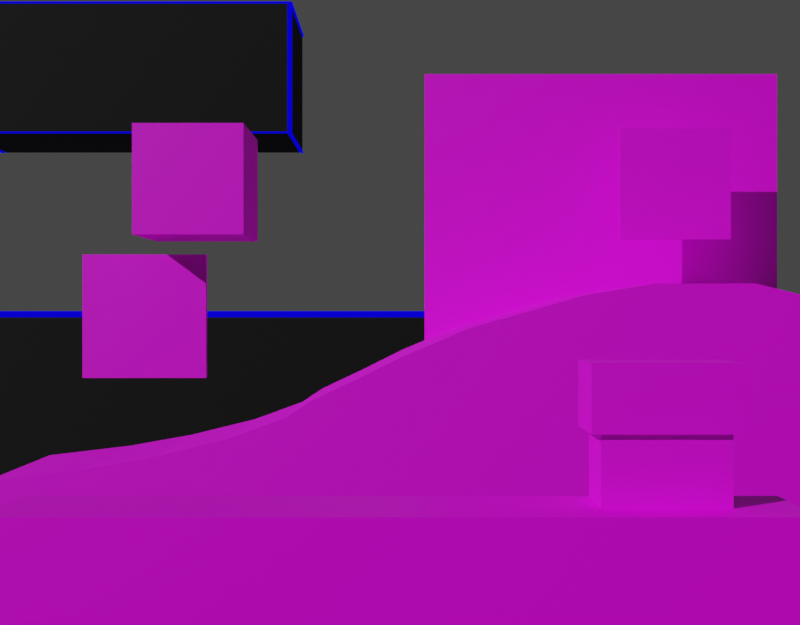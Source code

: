 # Source: aboutUS.blend  (saved by Blender 2.91.10; exported with 4.5.12 LTS)
import bpy
from mathutils import Matrix  # noqa: F401  (used for matrix-valued properties, if any)

bpy.ops.wm.read_factory_settings(use_empty=True)
scene = bpy.context.scene
scene.name = 'Scene'

# ---- collections
col_collection = bpy.data.collections.new('Collection'); scene.collection.children.link(col_collection)
col_marioback = bpy.data.collections.new('MarioBack'); scene.collection.children.link(col_marioback)
col_mariofront = bpy.data.collections.new('MarioFront'); scene.collection.children.link(col_mariofront)
col_sonicfront = bpy.data.collections.new('SonicFront'); scene.collection.children.link(col_sonicfront)
col_sonicback = bpy.data.collections.new('SonicBack'); scene.collection.children.link(col_sonicback)
col_packmanback = bpy.data.collections.new('packManBack'); scene.collection.children.link(col_packmanback)
col_packmanfront = bpy.data.collections.new('PackManFront'); scene.collection.children.link(col_packmanfront)

# ---- images (referenced by path relative to the original .blend; pixels are not part of the script)
import os
ASSET_DIR = os.environ.get("B2B_ASSET_DIR", "")  # directory of the original .blend (textures are referenced by path, not embedded)
HERE = os.path.dirname(os.path.abspath(__file__))  # packed textures are extracted next to this script under _unpacked/

def load_image(name, relpath, width, height, colorspace="sRGB"):
    """Load a texture the original file referenced (path relative to the .blend, or extracted next to this script)."""
    p = next((c for c in (os.path.join(HERE, relpath), os.path.join(ASSET_DIR, relpath)) if relpath and os.path.exists(c)), "")
    if p:
        img = bpy.data.images.load(p, check_existing=True)
        img.name = name
    else:  # same state as the original file: an image datablock whose file is absent (Cycles renders it pink)
        img = bpy.data.images.new(name, width, height)
        img.source = "FILE"
        img.filepath = "//" + (relpath or name)
    img.colorspace_settings.name = colorspace
    return img
img_mario_png = load_image('mario.png', 'Textures/mario.png', 1024, 1024, 'sRGB')
img_mario_bricks_1_png_png = load_image('mario bricks-1.png.png', 'Textures/mario bricks-1.png.png', 1024, 1024, 'sRGB')
img_pipe_png = load_image('pipe.png', 'Textures/pipe.png', 1024, 1024, 'sRGB')
img_marioquestion_png = load_image('marioQuestion.png', 'Textures/marioQuestion.png', 1024, 1024, 'sRGB')
img_eggmansonic_png = load_image('eggmanSOnic.png', 'Textures/eggmanSOnic.png', 1024, 1024, 'sRGB')
img_sonictrees_png = load_image('SonicTrees.png', 'Textures/SonicTrees.png', 1024, 1024, 'sRGB')
img_sonicground_1_png_png = load_image('sonicGround-1.png.png', 'Textures/sonicGround-1.png.png', 1024, 1024, 'sRGB')
img_ghosts__pac_man__1_png_png = load_image('Ghosts_(Pac-Man)-1.png.png', 'Textures/Ghosts_(Pac-Man)-1.png.png', 1024, 1024, 'sRGB')

# ---- materials (node trees are filled in below, after node groups)
mat_material_003 = bpy.data.materials.new('Material.003')
mat_material = bpy.data.materials.new('Material')
mat_material.alpha_threshold = 0.0
mat_material.line_color = (0.0, 0.0, 0.0, 1.0)
mat_material_001 = bpy.data.materials.new('Material.001')
mat_material_005 = bpy.data.materials.new('Material.005')
mat_material_004 = bpy.data.materials.new('Material.004')
mat_material_006 = bpy.data.materials.new('Material.006')
mat_material_002 = bpy.data.materials.new('Material.002')
mat_material_007 = bpy.data.materials.new('Material.007')
mat_material_008 = bpy.data.materials.new('Material.008')
mat_material_009 = bpy.data.materials.new('Material.009')

# ---- material node trees
mat_material_003.use_nodes = True; mat_material_003.node_tree.nodes.clear()
_N = mat_material_003.node_tree.nodes; _L = mat_material_003.node_tree.links
n0 = _N.new('ShaderNodeBsdfPrincipled'); n0.name = 'Principled BSDF'; n0.location = (10, 300)
n0.distribution = 'GGX'
n0.subsurface_method = 'BURLEY'
n0.inputs[3].default_value = 1.45
n0.inputs[27].default_value = (0.0, 0.0, 0.0, 1.0)
n0.inputs[28].default_value = 1.0
n1 = _N.new('ShaderNodeTexImage'); n1.name = 'Image Texture'; n1.location = (-414, 201)
n1.image = img_mario_png
n2 = _N.new('ShaderNodeOutputMaterial'); n2.name = 'Material Output'; n2.location = (584, 313)
n3 = _N.new('ShaderNodeMixShader'); n3.name = 'Mix Shader'; n3.location = (364, 341)
n4 = _N.new('ShaderNodeBsdfTransparent'); n4.name = 'Transparent BSDF'; n4.location = (23, 439)
_L.new(n0.outputs[0], n3.inputs[2])
_L.new(n1.outputs[0], n0.inputs[0])
_L.new(n3.outputs[0], n2.inputs[0])
_L.new(n4.outputs[0], n3.inputs[1])
_L.new(n1.outputs[1], n3.inputs[0])
n2.is_active_output = True
mat_material.use_nodes = True; mat_material.node_tree.nodes.clear()
_N = mat_material.node_tree.nodes; _L = mat_material.node_tree.links
n0 = _N.new('ShaderNodeOutputMaterial'); n0.name = 'Material Output'; n0.location = (300, 300)
n1 = _N.new('ShaderNodeBsdfPrincipled'); n1.name = 'Principled BSDF'; n1.location = (10, 300)
n1.distribution = 'GGX'
n1.subsurface_method = 'BURLEY'
n1.inputs[2].default_value = 0.4
n1.inputs[3].default_value = 1.45
n1.inputs[27].default_value = (0.0, 0.0, 0.0, 1.0)
n1.inputs[28].default_value = 1.0
n2 = _N.new('ShaderNodeTexImage'); n2.name = 'Image Texture'; n2.location = (-324, 282)
n2.image = img_mario_bricks_1_png_png
_L.new(n1.outputs[0], n0.inputs[0])
_L.new(n2.outputs[0], n1.inputs[0])
n0.is_active_output = True
mat_material_001.use_nodes = True; mat_material_001.node_tree.nodes.clear()
_N = mat_material_001.node_tree.nodes; _L = mat_material_001.node_tree.links
n0 = _N.new('ShaderNodeBsdfPrincipled'); n0.name = 'Principled BSDF'; n0.location = (10, 300)
n0.distribution = 'GGX'
n0.subsurface_method = 'BURLEY'
n0.inputs[3].default_value = 1.45
n0.inputs[27].default_value = (0.0, 0.0, 0.0, 1.0)
n0.inputs[28].default_value = 1.0
n1 = _N.new('ShaderNodeOutputMaterial'); n1.name = 'Material Output'; n1.location = (300, 300)
n2 = _N.new('ShaderNodeTexImage'); n2.name = 'Image Texture'; n2.location = (-292, 172)
n2.image = img_pipe_png
_L.new(n0.outputs[0], n1.inputs[0])
_L.new(n2.outputs[0], n0.inputs[0])
n1.is_active_output = True
mat_material_005.use_nodes = True; mat_material_005.node_tree.nodes.clear()
_N = mat_material_005.node_tree.nodes; _L = mat_material_005.node_tree.links
n0 = _N.new('ShaderNodeBsdfPrincipled'); n0.name = 'Principled BSDF'; n0.location = (10, 300)
n0.distribution = 'GGX'
n0.subsurface_method = 'BURLEY'
n0.inputs[3].default_value = 1.45
n0.inputs[27].default_value = (0.0, 0.0, 0.0, 1.0)
n0.inputs[28].default_value = 1.0
n1 = _N.new('ShaderNodeOutputMaterial'); n1.name = 'Material Output'; n1.location = (300, 300)
n2 = _N.new('ShaderNodeTexImage'); n2.name = 'Image Texture'; n2.location = (-319, 264)
n2.image = img_marioquestion_png
_L.new(n0.outputs[0], n1.inputs[0])
_L.new(n2.outputs[0], n0.inputs[0])
n1.is_active_output = True
mat_material_004.use_nodes = True; mat_material_004.node_tree.nodes.clear()
_N = mat_material_004.node_tree.nodes; _L = mat_material_004.node_tree.links
n0 = _N.new('ShaderNodeBsdfPrincipled'); n0.name = 'Principled BSDF'; n0.location = (10, 300)
n0.distribution = 'GGX'
n0.subsurface_method = 'BURLEY'
n0.inputs[3].default_value = 1.45
n0.inputs[27].default_value = (0.0, 0.0, 0.0, 1.0)
n0.inputs[28].default_value = 1.0
n1 = _N.new('ShaderNodeTexImage'); n1.name = 'Image Texture'; n1.location = (-414, 201)
n1.image = img_eggmansonic_png
n2 = _N.new('ShaderNodeOutputMaterial'); n2.name = 'Material Output'; n2.location = (584, 313)
n3 = _N.new('ShaderNodeMixShader'); n3.name = 'Mix Shader'; n3.location = (364, 341)
n4 = _N.new('ShaderNodeBsdfTransparent'); n4.name = 'Transparent BSDF'; n4.location = (23, 439)
_L.new(n0.outputs[0], n3.inputs[2])
_L.new(n1.outputs[0], n0.inputs[0])
_L.new(n3.outputs[0], n2.inputs[0])
_L.new(n4.outputs[0], n3.inputs[1])
_L.new(n1.outputs[1], n3.inputs[0])
n2.is_active_output = True
mat_material_006.use_nodes = True; mat_material_006.node_tree.nodes.clear()
_N = mat_material_006.node_tree.nodes; _L = mat_material_006.node_tree.links
n0 = _N.new('ShaderNodeBsdfPrincipled'); n0.name = 'Principled BSDF'; n0.location = (10, 300)
n0.distribution = 'GGX'
n0.subsurface_method = 'BURLEY'
n0.inputs[3].default_value = 1.45
n0.inputs[27].default_value = (0.0, 0.0, 0.0, 1.0)
n0.inputs[28].default_value = 1.0
n1 = _N.new('ShaderNodeTexImage'); n1.name = 'Image Texture'; n1.location = (-414, 201)
n1.image = img_sonictrees_png
n2 = _N.new('ShaderNodeOutputMaterial'); n2.name = 'Material Output'; n2.location = (584, 313)
n3 = _N.new('ShaderNodeMixShader'); n3.name = 'Mix Shader'; n3.location = (364, 341)
n4 = _N.new('ShaderNodeBsdfTransparent'); n4.name = 'Transparent BSDF'; n4.location = (23, 439)
_L.new(n0.outputs[0], n3.inputs[2])
_L.new(n1.outputs[0], n0.inputs[0])
_L.new(n3.outputs[0], n2.inputs[0])
_L.new(n4.outputs[0], n3.inputs[1])
_L.new(n1.outputs[1], n3.inputs[0])
n2.is_active_output = True
mat_material_002.use_nodes = True; mat_material_002.node_tree.nodes.clear()
_N = mat_material_002.node_tree.nodes; _L = mat_material_002.node_tree.links
n0 = _N.new('ShaderNodeBsdfPrincipled'); n0.name = 'Principled BSDF'; n0.location = (10, 300)
n0.distribution = 'GGX'
n0.subsurface_method = 'BURLEY'
n0.inputs[3].default_value = 1.45
n0.inputs[27].default_value = (0.0, 0.0, 0.0, 1.0)
n0.inputs[28].default_value = 1.0
n1 = _N.new('ShaderNodeOutputMaterial'); n1.name = 'Material Output'; n1.location = (300, 300)
n2 = _N.new('ShaderNodeTexImage'); n2.name = 'Image Texture'; n2.location = (-321, 111)
n2.image = img_sonicground_1_png_png
_L.new(n0.outputs[0], n1.inputs[0])
_L.new(n2.outputs[0], n0.inputs[0])
n1.is_active_output = True
mat_material_007.use_nodes = True; mat_material_007.node_tree.nodes.clear()
_N = mat_material_007.node_tree.nodes; _L = mat_material_007.node_tree.links
n0 = _N.new('ShaderNodeBsdfPrincipled'); n0.name = 'Principled BSDF'; n0.location = (10, 300)
n0.distribution = 'GGX'
n0.subsurface_method = 'BURLEY'
n0.inputs[0].default_value = (0.0, 0.0, 0.0, 1.0)
n0.inputs[2].default_value = 0.8913
n0.inputs[3].default_value = 1.45
n0.inputs[27].default_value = (0.0, 0.0, 0.0, 1.0)
n0.inputs[28].default_value = 1.0
n1 = _N.new('ShaderNodeOutputMaterial'); n1.name = 'Material Output'; n1.location = (300, 300)
_L.new(n0.outputs[0], n1.inputs[0])
n1.is_active_output = True
mat_material_008.use_nodes = True; mat_material_008.node_tree.nodes.clear()
_N = mat_material_008.node_tree.nodes; _L = mat_material_008.node_tree.links
n0 = _N.new('ShaderNodeOutputMaterial'); n0.name = 'Material Output'; n0.location = (300, 300)
n1 = _N.new('ShaderNodeEmission'); n1.name = 'Emission'; n1.location = (10, 300)
n1.inputs[0].default_value = (0.001792, 0.0, 1.0, 1.0)
_L.new(n1.outputs[0], n0.inputs[0])
n0.is_active_output = True
mat_material_009.use_nodes = True; mat_material_009.node_tree.nodes.clear()
_N = mat_material_009.node_tree.nodes; _L = mat_material_009.node_tree.links
n0 = _N.new('ShaderNodeTexImage'); n0.name = 'Image Texture'; n0.location = (-414, 201)
n0.image = img_ghosts__pac_man__1_png_png
n1 = _N.new('ShaderNodeOutputMaterial'); n1.name = 'Material Output'; n1.location = (726, 313)
n2 = _N.new('ShaderNodeMixShader'); n2.name = 'Mix Shader'; n2.location = (506, 341)
n3 = _N.new('ShaderNodeBsdfTransparent'); n3.name = 'Transparent BSDF'; n3.location = (23, 439)
n4 = _N.new('ShaderNodeBsdfPrincipled'); n4.name = 'Principled BSDF'; n4.location = (164, 104)
n4.distribution = 'GGX'
n4.subsurface_method = 'BURLEY'
n4.inputs[3].default_value = 1.45
n4.inputs[27].default_value = (0.0, 0.0, 0.0, 1.0)
n4.inputs[28].default_value = 1.0
n5 = _N.new('ShaderNodeEmission'); n5.name = 'Emission'; n5.location = (179, 229)
n5.inputs[1].default_value = 0.5
_L.new(n0.outputs[0], n5.inputs[0])
_L.new(n2.outputs[0], n1.inputs[0])
_L.new(n3.outputs[0], n2.inputs[1])
_L.new(n0.outputs[1], n2.inputs[0])
_L.new(n5.outputs[0], n2.inputs[2])
n1.is_active_output = True

# ---- world
world_world = bpy.data.worlds.new('World'); scene.world = world_world
world_world.use_nodes = True; world_world.node_tree.nodes.clear()
_N = world_world.node_tree.nodes; _L = world_world.node_tree.links
n0 = _N.new('ShaderNodeOutputWorld'); n0.name = 'World Output'; n0.location = (300, 300)
n1 = _N.new('ShaderNodeBackground'); n1.name = 'Background'; n1.location = (10, 300)
n1.inputs[0].default_value = (0.05088, 0.05088, 0.05088, 1.0)
_L.new(n1.outputs[0], n0.inputs[0])
n0.is_active_output = True
world_world.color = (0.05088, 0.05088, 0.05088)
world_world.use_sun_shadow = False
world_world.sun_shadow_jitter_overblur = 0.0

# ---- cameras
cam_camera = bpy.data.cameras.new('Camera')
cam_camera.clip_end = 100.0
cam_camera.ortho_scale = 7.314

# ---- lights
light_sun = bpy.data.lights.new('Sun', 'SUN')
light_sun.transmission_factor = 0.0
light_sun.energy = 2.71
light_sun.shadow_soft_size = 0.125

# ---- meshes
me_plane = bpy.data.meshes.new('Plane')
me_plane.from_pydata([(-1.0, -1.0, 0.0), (1.0, -1.0, 0.0), (-1.0, 1.0, 0.0), (1.0, 1.0, 0.0), (-1.0, 1.0, -0.1164), (-1.0, -1.0, -0.1164), (1.0, -1.0, -0.1164), (1.0, 1.0, -0.1164)], [], [(0, 2, 3, 1), (5, 6, 7, 4), (1, 3, 7, 6), (2, 0, 5, 4), (3, 2, 4, 7), (0, 1, 6, 5)])
_uv = me_plane.uv_layers.new(name='UVMap')
_uv.uv.foreach_set('vector', [0.0, 0.0, 0.0, 1.0, 1.0, 1.0, 1.0, 0.0, 0.0, 0.0, 1.0, 0.0, 1.0, 1.0, 0.0, 1.0, 1.0, 0.0, 1.0, 1.0, 1.0, 1.0, 1.0, 0.0, 0.0, 1.0, 0.0, 0.0, 0.0, 0.0, 0.0, 1.0, 1.0, 1.0, 0.0, 1.0, 0.0, 1.0, 1.0, 1.0, 0.0, 0.0, 1.0, 0.0, 1.0, 0.0, 0.0, 0.0])
me_plane.materials.append(mat_material_003)
me_plane.use_remesh_fix_poles = True
me_plane.use_remesh_preserve_attributes = False
me_plane.use_mirror_vertex_groups = False
me_plane.update()
me_cube = bpy.data.meshes.new('Cube')
me_cube.from_pydata([(1.0, 6.445, -2.158), (1.0, 6.445, -4.158), (1.0, -6.445, -2.158), (1.0, -6.445, -4.158), (-1.0, 6.445, -2.158), (-1.0, 6.445, -4.158), (-1.0, -6.445, -2.158), (-1.0, -6.445, -4.158)], [], [(0, 4, 6, 2), (3, 2, 6, 7), (7, 6, 4, 5), (5, 1, 3, 7), (1, 0, 2, 3), (5, 4, 0, 1)])
_uv = me_cube.uv_layers.new(name='UVMap')
_uv.uv.foreach_set('vector', [-2.285, 0.9955, -2.285, 0.004465, 4.05, 0.004465, 4.05, 0.9955, 0.5776, 0.4231, 0.5776, 0.5769, 0.4224, 0.5769, 0.4224, 0.4231, 0.0, 0.4231, 0.0, 0.5769, 1.0, 0.5769, 1.0, 0.4231, 0.4224, 0.9959, 0.5776, 0.9959, 0.5776, 0.004132, 0.4224, 0.004132, 3.982, -0.0007526, 3.982, 1.001, -2.526, 1.001, -2.526, -0.0007526, 0.4224, 0.4231, 0.4224, 0.5769, 0.5776, 0.5769, 0.5776, 0.4231])
me_cube.materials.append(mat_material)
me_cube.use_remesh_preserve_volume = False
me_cube.use_remesh_preserve_attributes = False
me_cube.use_mirror_vertex_groups = False
me_cube.update()
me_cube_001 = bpy.data.meshes.new('Cube.001')
me_cube_001.from_pydata([(-0.7424, 1.8, -1.785), (-0.7424, 1.8, -0.1076), (-0.7424, 4.543, -1.785), (-0.7424, 4.543, -0.1076), (0.7424, 1.8, -1.785), (0.7424, 1.8, -0.1076), (0.7424, 4.543, -1.785), (0.7424, 4.543, -0.1076), (-0.8599, 1.583, -0.1076), (-0.8599, 4.76, -0.1076), (0.8599, 4.76, -0.1076), (0.8599, 1.583, -0.1076), (-0.8599, 1.583, 1.365), (-0.8599, 4.76, 1.365), (0.8599, 4.76, 1.365), (0.8599, 1.583, 1.365)], [], [(0, 1, 3, 2), (2, 3, 7, 6), (6, 7, 5, 4), (4, 5, 1, 0), (2, 6, 4, 0), (5, 7, 10, 11), (9, 8, 12, 13), (3, 1, 8, 9), (1, 5, 11, 8), (7, 3, 9, 10), (14, 13, 12, 15), (8, 11, 15, 12), (10, 9, 13, 14), (11, 10, 14, 15)])
_uv = me_cube_001.uv_layers.new(name='UVMap')
_uv.uv.foreach_set('vector', [0.2394, 0.2019, 0.2394, 0.5228, 0.7642, 0.5228, 0.7642, 0.2019, 0.7642, 0.2019, 0.7642, 0.5228, 0.7642, 0.5228, 0.7642, 0.2019, 0.7642, 0.2019, 0.7642, 0.5228, 0.2394, 0.5228, 0.2394, 0.2019, 0.2394, 0.2019, 0.2394, 0.5228, 0.2394, 0.5228, 0.2394, 0.2019, 0.7642, 0.2019, 0.7642, 0.2019, 0.2394, 0.2019, 0.2394, 0.2019, 0.2394, 0.5228, 0.7642, 0.5228, 0.8058, 0.5228, 0.1979, 0.5228, 0.8058, 0.5228, 0.1979, 0.5228, 0.1979, 0.8046, 0.8058, 0.8046, 0.7642, 0.5228, 0.2394, 0.5228, 0.1979, 0.5228, 0.8058, 0.5228, 0.2394, 0.5228, 0.2394, 0.5228, 0.1979, 0.5228, 0.1979, 0.5228, 0.7642, 0.5228, 0.7642, 0.5228, 0.8058, 0.5228, 0.8058, 0.5228, 0.8058, 0.8046, 0.8058, 0.8046, 0.1979, 0.8046, 0.1979, 0.8046, 0.1979, 0.5228, 0.1979, 0.5228, 0.1979, 0.8046, 0.1979, 0.8046, 0.8058, 0.5228, 0.8058, 0.5228, 0.8058, 0.8046, 0.8058, 0.8046, 0.1979, 0.5228, 0.8058, 0.5228, 0.8058, 0.8046, 0.1979, 0.8046])
me_cube_001.materials.append(mat_material_001)
me_cube_001.use_remesh_fix_poles = True
me_cube_001.use_remesh_preserve_attributes = False
me_cube_001.use_mirror_vertex_groups = False
me_cube_001.update()
me_cube_004 = bpy.data.meshes.new('Cube.004')
me_cube_004.from_pydata([(-1.0, -1.0, -1.0), (-1.0, -1.0, 1.0), (-1.0, 1.0, -1.0), (-1.0, 1.0, 1.0), (1.0, -1.0, -1.0), (1.0, -1.0, 1.0), (1.0, 1.0, -1.0), (1.0, 1.0, 1.0)], [], [(0, 1, 3, 2), (2, 3, 7, 6), (6, 7, 5, 4), (4, 5, 1, 0), (2, 6, 4, 0), (7, 3, 1, 5)])
_uv = me_cube_004.uv_layers.new(name='UVMap')
_uv.uv.foreach_set('vector', [0.1519, 0.06552, 0.1519, 0.9345, 0.8481, 0.9345, 0.8481, 0.06552, 0.1519, 0.06552, 0.1519, 0.9345, 0.8481, 0.9345, 0.8481, 0.06552, 0.8481, 0.06552, 0.8481, 0.9345, 0.1519, 0.9345, 0.1519, 0.06552, 0.8481, 0.06552, 0.8481, 0.9345, 0.1519, 0.9345, 0.1519, 0.06552, 0.1519, 0.9345, 0.8481, 0.9345, 0.8481, 0.06552, 0.1519, 0.06552, 0.8481, 0.9345, 0.1519, 0.9345, 0.1519, 0.06552, 0.8481, 0.06552])
me_cube_004.materials.append(mat_material_005)
me_cube_004.use_remesh_fix_poles = True
me_cube_004.use_remesh_preserve_attributes = False
me_cube_004.use_mirror_vertex_groups = False
me_cube_004.update()
me_plane_001 = bpy.data.meshes.new('Plane.001')
me_plane_001.from_pydata([(-1.0, -1.0, 0.0), (1.0, -1.0, 0.0), (-1.0, 1.0, 0.0), (1.0, 1.0, 0.0), (-1.0, 1.0, -0.07741), (-1.0, -1.0, -0.07741), (1.0, -1.0, -0.07741), (1.0, 1.0, -0.07741)], [], [(0, 2, 3, 1), (5, 6, 7, 4), (1, 3, 7, 6), (2, 0, 5, 4), (3, 2, 4, 7), (0, 1, 6, 5)])
_uv = me_plane_001.uv_layers.new(name='UVMap')
_uv.uv.foreach_set('vector', [0.0, 0.0, 0.0, 1.0, 1.0, 1.0, 1.0, 0.0, 0.0, 0.0, 1.0, 0.0, 1.0, 1.0, 0.0, 1.0, 1.0, 0.0, 1.0, 1.0, 1.0, 1.0, 1.0, 0.0, 0.0, 1.0, 0.0, 0.0, 0.0, 0.0, 0.0, 1.0, 0.8719, 0.9071, 0.7579, 0.9071, 0.7579, 0.9071, 0.8719, 0.9071, 0.0, 0.0, 1.0, 0.0, 1.0, 0.0, 0.0, 0.0])
me_plane_001.materials.append(mat_material_004)
me_plane_001.use_remesh_fix_poles = True
me_plane_001.use_remesh_preserve_attributes = False
me_plane_001.use_mirror_vertex_groups = False
me_plane_001.update()
me_plane_002 = bpy.data.meshes.new('Plane.002')
me_plane_002.from_pydata([(-40.02, -4.571, -3.057), (-40.02, 12.88, -3.057), (-40.02, -4.571, 10.49), (-40.02, 12.88, 10.49)], [], [(0, 1, 3, 2)])
_uv = me_plane_002.uv_layers.new(name='UVMap')
_uv.uv.foreach_set('vector', [0.04696, 0.2471, 1.002, 0.2471, 1.002, 0.9885, 0.04696, 0.9885])
me_plane_002.materials.append(mat_material_006)
me_plane_002.use_remesh_fix_poles = True
me_plane_002.use_remesh_preserve_attributes = False
me_plane_002.use_mirror_vertex_groups = False
me_plane_002.update()
me_cube_003 = bpy.data.meshes.new('Cube.003')
me_cube_003.from_pydata([(-5.703, -4.273, -4.514), (-5.703, -4.273, -2.349), (-5.703, 3.824, -4.514), (-5.703, 3.824, -2.349), (-3.703, -4.273, -4.514), (-3.703, -4.273, -2.349), (-3.703, 3.824, -4.514), (-3.703, 3.824, -2.349), (-5.703, -3.327, -2.236), (-5.703, 3.823, -2.236), (-3.703, 3.823, -2.236), (-3.703, -3.327, -2.236), (-5.703, -2.613, -2.109), (-5.703, 3.827, -2.109), (-3.703, 3.827, -2.109), (-3.703, -2.613, -2.109), (-5.703, -1.882, -1.929), (-5.703, 3.815, -1.929), (-3.703, 3.815, -1.929), (-3.703, -1.882, -1.929), (-5.703, -1.327, -1.727), (-5.703, 3.8, -1.727), (-3.703, 3.8, -1.727), (-3.703, -1.327, -1.727), (-5.703, -1.093, -1.57), (-5.703, 3.805, -1.57), (-3.703, 3.805, -1.57), (-3.703, -1.093, -1.57), (-5.703, -0.6479, -1.36), (-5.703, 3.81, -1.36), (-3.703, 3.81, -1.36), (-3.703, -0.6479, -1.36), (-5.703, -0.1663, -1.12), (-5.703, 3.807, -1.12), (-3.703, 3.807, -1.12), (-3.703, -0.1663, -1.12), (-5.703, 0.4698, -0.8506), (-5.703, 3.785, -0.8506), (-3.703, 3.785, -0.8506), (-3.703, 0.4698, -0.8506), (-5.703, 1.612, -0.521), (-5.703, 3.797, -0.521), (-3.703, 3.797, -0.521), (-3.703, 1.612, -0.521), (-5.703, 2.322, -0.4011), (-5.703, 3.312, -0.4011), (-3.703, 3.312, -0.4011), (-3.703, 2.322, -0.4011)], [], [(0, 1, 3, 2), (2, 3, 7, 6), (6, 7, 5, 4), (4, 5, 1, 0), (2, 6, 4, 0), (5, 7, 10, 11), (9, 8, 12, 13), (3, 1, 8, 9), (1, 5, 11, 8), (7, 3, 9, 10), (12, 15, 19, 16), (8, 11, 15, 12), (10, 9, 13, 14), (11, 10, 14, 15), (19, 18, 22, 23), (14, 13, 17, 18), (15, 14, 18, 19), (13, 12, 16, 17), (20, 23, 27, 24), (17, 16, 20, 21), (16, 19, 23, 20), (18, 17, 21, 22), (26, 25, 29, 30), (22, 21, 25, 26), (23, 22, 26, 27), (21, 20, 24, 25), (31, 30, 34, 35), (27, 26, 30, 31), (25, 24, 28, 29), (24, 27, 31, 28), (32, 35, 39, 36), (29, 28, 32, 33), (28, 31, 35, 32), (30, 29, 33, 34), (39, 38, 42, 43), (34, 33, 37, 38), (35, 34, 38, 39), (33, 32, 36, 37), (43, 42, 46, 47), (37, 36, 40, 41), (36, 39, 43, 40), (38, 37, 41, 42), (46, 45, 44, 47), (41, 40, 44, 45), (40, 43, 47, 44), (42, 41, 45, 46)])
_uv = me_cube_003.uv_layers.new(name='UVMap')
_uv.uv.foreach_set('vector', [0.375, 0.0, 0.625, 0.0, 0.625, 0.25, 0.375, 0.25, 0.375, 0.25, 0.625, 0.25, 0.625, 0.5, 0.375, 0.5, 0.9768, -0.0004487, 0.9983, 0.2541, 0.009129, 0.2454, 0.02731, -0.0004487, 0.375, 0.75, 0.625, 0.75, 0.625, 1.0, 0.375, 1.0, 0.125, 0.5, 0.375, 0.5, 0.375, 0.75, 0.125, 0.75, 0.009129, 0.2454, 0.9983, 0.2541, 0.9982, 0.2678, 0.1256, 0.2678, 0.625, 0.25, 0.625, 0.0, 0.625, 0.0, 0.625, 0.25, 0.625, 0.25, 0.625, 0.0, 0.625, 0.0, 0.625, 0.25, 0.02716, 0.2514, 0.03182, 0.2071, 0.05278, 0.2093, 0.04812, 0.2536, 0.625, 0.5, 0.625, 0.25, 0.625, 0.25, 0.625, 0.5, 0.06392, 0.2553, 0.06858, 0.211, 0.08477, 0.2127, 0.08011, 0.257, 0.04812, 0.2536, 0.05278, 0.2093, 0.06858, 0.211, 0.06392, 0.2553, 0.625, 0.5, 0.625, 0.25, 0.625, 0.25, 0.625, 0.5, 0.1256, 0.2678, 0.9982, 0.2678, 0.9986, 0.2834, 0.2127, 0.2834, 0.3019, 0.3053, 0.9971, 0.3053, 0.9953, 0.33, 0.3696, 0.33, 0.625, 0.5, 0.625, 0.25, 0.625, 0.25, 0.625, 0.5, 0.2127, 0.2834, 0.9986, 0.2834, 0.9971, 0.3053, 0.3019, 0.3053, 0.625, 0.25, 0.625, 0.0, 0.625, 0.0, 0.625, 0.25, 0.09238, 0.2583, 0.09704, 0.214, 0.1022, 0.2145, 0.09756, 0.2588, 0.625, 0.25, 0.625, 0.0, 0.625, 0.0, 0.625, 0.25, 0.08011, 0.257, 0.08477, 0.2127, 0.09704, 0.214, 0.09238, 0.2583, 0.625, 0.5, 0.625, 0.25, 0.625, 0.25, 0.625, 0.5, 0.625, 0.5, 0.625, 0.25, 0.625, 0.25, 0.625, 0.5, 0.625, 0.5, 0.625, 0.25, 0.625, 0.25, 0.625, 0.5, 0.3696, 0.33, 0.9953, 0.33, 0.996, 0.3492, 0.3981, 0.3492, 0.625, 0.25, 0.625, 0.0, 0.625, 0.0, 0.625, 0.25, 0.4525, 0.3748, 0.9965, 0.3748, 0.9962, 0.4041, 0.5113, 0.4041, 0.3981, 0.3492, 0.996, 0.3492, 0.9965, 0.3748, 0.4525, 0.3748, 0.625, 0.25, 0.625, 0.0, 0.625, 0.0, 0.625, 0.25, 0.09756, 0.2588, 0.1022, 0.2145, 0.1121, 0.2156, 0.1074, 0.2598, 0.1181, 0.261, 0.1227, 0.2167, 0.1368, 0.2182, 0.1322, 0.2624, 0.625, 0.25, 0.625, 0.0, 0.625, 0.0, 0.625, 0.25, 0.1074, 0.2598, 0.1121, 0.2156, 0.1227, 0.2167, 0.1181, 0.261, 0.625, 0.5, 0.625, 0.25, 0.625, 0.25, 0.625, 0.5, 0.5889, 0.437, 0.9936, 0.437, 0.995, 0.4772, 0.7283, 0.4772, 0.625, 0.5, 0.625, 0.25, 0.625, 0.25, 0.625, 0.5, 0.5113, 0.4041, 0.9962, 0.4041, 0.9936, 0.437, 0.5889, 0.437, 0.625, 0.25, 0.625, 0.0, 0.625, 0.0, 0.625, 0.25, 0.7283, 0.4772, 0.995, 0.4772, 0.9358, 0.4918, 0.8149, 0.4918, 0.625, 0.25, 0.625, 0.0, 0.625, 0.0, 0.625, 0.25, 0.1322, 0.2624, 0.1368, 0.2182, 0.1621, 0.2208, 0.1575, 0.2651, 0.625, 0.5, 0.625, 0.25, 0.625, 0.25, 0.625, 0.5, 0.1997, 0.2248, 0.1951, 0.2691, 0.1732, 0.2667, 0.1778, 0.2225, 0.625, 0.25, 0.625, 0.0, 0.625, 0.0, 0.625, 0.25, 0.1575, 0.2651, 0.1621, 0.2208, 0.1778, 0.2225, 0.1732, 0.2667, 0.2105, 0.2259, 0.2058, 0.2702, 0.1951, 0.2691, 0.1997, 0.2248])
me_cube_003.materials.append(mat_material_002)
me_cube_003.use_remesh_fix_poles = True
me_cube_003.use_remesh_preserve_attributes = False
me_cube_003.use_mirror_vertex_groups = False
me_cube_003.update()
me_cube_002 = bpy.data.meshes.new('Cube.002')
me_cube_002.from_pydata([(-1.0, -1.0, -1.0), (-1.0, -1.0, 1.0), (-1.0, 1.0, -1.0), (-1.0, 1.0, 1.0), (1.0, -1.0, -1.0), (1.0, -1.0, 1.0), (1.0, 1.0, -1.0), (1.0, 1.0, 1.0)], [], [(0, 1, 3, 2), (2, 3, 7, 6), (6, 7, 5, 4), (4, 5, 1, 0), (2, 6, 4, 0), (7, 3, 1, 5)])
_uv = me_cube_002.uv_layers.new(name='UVMap')
_uv.uv.foreach_set('vector', [0.375, 0.0, 0.625, 0.0, 0.625, 0.25, 0.375, 0.25, 0.375, 0.25, 0.625, 0.25, 0.625, 0.5, 0.375, 0.5, 0.375, 0.5, 0.625, 0.5, 0.625, 0.75, 0.375, 0.75, 0.375, 0.75, 0.625, 0.75, 0.625, 1.0, 0.375, 1.0, 0.125, 0.5, 0.375, 0.5, 0.375, 0.75, 0.125, 0.75, 0.625, 0.5, 0.875, 0.5, 0.875, 0.75, 0.625, 0.75])
me_cube_002.materials.append(mat_material_007)
me_cube_002.use_remesh_fix_poles = True
me_cube_002.use_remesh_preserve_attributes = False
me_cube_002.use_mirror_vertex_groups = False
me_cube_002.update()
me_cube_005 = bpy.data.meshes.new('Cube.005')
me_cube_005.from_pydata([(-1.0, -1.0, -1.0), (-1.0, -1.0, 1.0), (-1.0, 1.0, -1.0), (-1.0, 1.0, 1.0), (1.0, -1.0, -1.0), (1.0, -1.0, 1.0), (1.0, 1.0, -1.0), (1.0, 1.0, 1.0)], [], [(0, 1, 3, 2), (2, 3, 7, 6), (6, 7, 5, 4), (4, 5, 1, 0), (2, 6, 4, 0), (7, 3, 1, 5)])
_uv = me_cube_005.uv_layers.new(name='UVMap')
_uv.uv.foreach_set('vector', [0.375, 0.0, 0.625, 0.0, 0.625, 0.25, 0.375, 0.25, 0.375, 0.25, 0.625, 0.25, 0.625, 0.5, 0.375, 0.5, 0.375, 0.5, 0.625, 0.5, 0.625, 0.75, 0.375, 0.75, 0.375, 0.75, 0.625, 0.75, 0.625, 1.0, 0.375, 1.0, 0.125, 0.5, 0.375, 0.5, 0.375, 0.75, 0.125, 0.75, 0.625, 0.5, 0.875, 0.5, 0.875, 0.75, 0.625, 0.75])
me_cube_005.materials.append(mat_material_008)
me_cube_005.use_remesh_fix_poles = True
me_cube_005.use_remesh_preserve_attributes = False
me_cube_005.use_mirror_vertex_groups = False
me_cube_005.update()
me_cube_006 = bpy.data.meshes.new('Cube.006')
me_cube_006.from_pydata([(-1.0, -1.0, -1.0), (-1.0, -1.0, 1.0), (-1.0, 1.0, -1.0), (-1.0, 1.0, 1.0), (1.0, -1.0, -1.0), (1.0, -1.0, 1.0), (1.0, 1.0, -1.0), (1.0, 1.0, 1.0)], [], [(0, 1, 3, 2), (2, 3, 7, 6), (6, 7, 5, 4), (4, 5, 1, 0), (2, 6, 4, 0), (7, 3, 1, 5)])
_uv = me_cube_006.uv_layers.new(name='UVMap')
_uv.uv.foreach_set('vector', [0.375, 0.0, 0.625, 0.0, 0.625, 0.25, 0.375, 0.25, 0.375, 0.25, 0.625, 0.25, 0.625, 0.5, 0.375, 0.5, 0.375, 0.5, 0.625, 0.5, 0.625, 0.75, 0.375, 0.75, 0.375, 0.75, 0.625, 0.75, 0.625, 1.0, 0.375, 1.0, 0.125, 0.5, 0.375, 0.5, 0.375, 0.75, 0.125, 0.75, 0.625, 0.5, 0.875, 0.5, 0.875, 0.75, 0.625, 0.75])
me_cube_006.materials.append(mat_material_007)
me_cube_006.use_remesh_fix_poles = True
me_cube_006.use_remesh_preserve_attributes = False
me_cube_006.use_mirror_vertex_groups = False
me_cube_006.update()
me_cube_007 = bpy.data.meshes.new('Cube.007')
me_cube_007.from_pydata([(-1.0, -1.0, -1.0), (-1.0, -1.0, 1.0), (-1.0, 1.0, -1.0), (-1.0, 1.0, 1.0), (1.0, -1.0, -1.0), (1.0, -1.0, 1.0), (1.0, 1.0, -1.0), (1.0, 1.0, 1.0)], [], [(0, 1, 3, 2), (2, 3, 7, 6), (6, 7, 5, 4), (4, 5, 1, 0), (2, 6, 4, 0), (7, 3, 1, 5)])
_uv = me_cube_007.uv_layers.new(name='UVMap')
_uv.uv.foreach_set('vector', [0.375, 0.0, 0.625, 0.0, 0.625, 0.25, 0.375, 0.25, 0.375, 0.25, 0.625, 0.25, 0.625, 0.5, 0.375, 0.5, 0.375, 0.5, 0.625, 0.5, 0.625, 0.75, 0.375, 0.75, 0.375, 0.75, 0.625, 0.75, 0.625, 1.0, 0.375, 1.0, 0.125, 0.5, 0.375, 0.5, 0.375, 0.75, 0.125, 0.75, 0.625, 0.5, 0.875, 0.5, 0.875, 0.75, 0.625, 0.75])
me_cube_007.materials.append(mat_material_008)
me_cube_007.use_remesh_fix_poles = True
me_cube_007.use_remesh_preserve_attributes = False
me_cube_007.use_mirror_vertex_groups = False
me_cube_007.update()
me_cube_008 = bpy.data.meshes.new('Cube.008')
me_cube_008.from_pydata([(-1.0, -1.0, -1.0), (-1.0, -1.0, 1.0), (-1.0, 1.0, -1.0), (-1.0, 1.0, 1.0), (1.0, -1.0, -1.0), (1.0, -1.0, 1.0), (1.0, 1.0, -1.0), (1.0, 1.0, 1.0)], [], [(0, 1, 3, 2), (2, 3, 7, 6), (6, 7, 5, 4), (4, 5, 1, 0), (2, 6, 4, 0), (7, 3, 1, 5)])
_uv = me_cube_008.uv_layers.new(name='UVMap')
_uv.uv.foreach_set('vector', [0.375, 0.0, 0.625, 0.0, 0.625, 0.25, 0.375, 0.25, 0.375, 0.25, 0.625, 0.25, 0.625, 0.5, 0.375, 0.5, 0.375, 0.5, 0.625, 0.5, 0.625, 0.75, 0.375, 0.75, 0.375, 0.75, 0.625, 0.75, 0.625, 1.0, 0.375, 1.0, 0.125, 0.5, 0.375, 0.5, 0.375, 0.75, 0.125, 0.75, 0.625, 0.5, 0.875, 0.5, 0.875, 0.75, 0.625, 0.75])
me_cube_008.materials.append(mat_material_007)
me_cube_008.use_remesh_fix_poles = True
me_cube_008.use_remesh_preserve_attributes = False
me_cube_008.use_mirror_vertex_groups = False
me_cube_008.update()
me_cube_009 = bpy.data.meshes.new('Cube.009')
me_cube_009.from_pydata([(-1.0, -1.0, -1.0), (-1.0, -1.0, 1.0), (-1.0, 1.0, -1.0), (-1.0, 1.0, 1.0), (1.0, -1.0, -1.0), (1.0, -1.0, 1.0), (1.0, 1.0, -1.0), (1.0, 1.0, 1.0)], [], [(0, 1, 3, 2), (2, 3, 7, 6), (6, 7, 5, 4), (4, 5, 1, 0), (2, 6, 4, 0), (7, 3, 1, 5)])
_uv = me_cube_009.uv_layers.new(name='UVMap')
_uv.uv.foreach_set('vector', [0.375, 0.0, 0.625, 0.0, 0.625, 0.25, 0.375, 0.25, 0.375, 0.25, 0.625, 0.25, 0.625, 0.5, 0.375, 0.5, 0.375, 0.5, 0.625, 0.5, 0.625, 0.75, 0.375, 0.75, 0.375, 0.75, 0.625, 0.75, 0.625, 1.0, 0.375, 1.0, 0.125, 0.5, 0.375, 0.5, 0.375, 0.75, 0.125, 0.75, 0.625, 0.5, 0.875, 0.5, 0.875, 0.75, 0.625, 0.75])
me_cube_009.materials.append(mat_material_008)
me_cube_009.use_remesh_fix_poles = True
me_cube_009.use_remesh_preserve_attributes = False
me_cube_009.use_mirror_vertex_groups = False
me_cube_009.update()
me_plane_003 = bpy.data.meshes.new('Plane.003')
me_plane_003.from_pydata([(-1.143, 1.143, -1.522e-14), (-1.143, -1.143, 1.725e-07), (1.143, 1.143, -1.725e-07), (1.143, -1.143, -1.014e-15)], [], [(0, 1, 3, 2)])
_uv = me_plane_003.uv_layers.new(name='UVMap')
_uv.uv.foreach_set('vector', [0.5132, 0.01155, 0.9884, 0.01155, 0.9884, 0.4868, 0.5132, 0.4868])
me_plane_003.materials.append(mat_material_009)
me_plane_003.use_remesh_fix_poles = True
me_plane_003.use_remesh_preserve_attributes = False
me_plane_003.use_mirror_vertex_groups = False
me_plane_003.update()
me_plane_004 = bpy.data.meshes.new('Plane.004')
me_plane_004.from_pydata([(-1.143, 1.143, -1.522e-14), (-1.143, -1.143, 1.725e-07), (1.143, 1.143, -1.725e-07), (1.143, -1.143, -1.014e-15)], [], [(0, 1, 3, 2)])
_uv = me_plane_004.uv_layers.new(name='UVMap')
_uv.uv.foreach_set('vector', [0.01155, 0.008375, 0.4868, 0.008375, 0.4868, 0.4837, 0.01155, 0.4837])
me_plane_004.materials.append(mat_material_009)
me_plane_004.use_remesh_fix_poles = True
me_plane_004.use_remesh_preserve_attributes = False
me_plane_004.use_mirror_vertex_groups = False
me_plane_004.update()

# ---- objects
ob_camera = bpy.data.objects.new('Camera', cam_camera)
ob_sun = bpy.data.objects.new('Sun', light_sun)
ob_plane = bpy.data.objects.new('Plane', me_plane)
ob_cube = bpy.data.objects.new('Cube', me_cube)
ob_cube_001 = bpy.data.objects.new('Cube.001', me_cube_001)
ob_cube_003 = bpy.data.objects.new('Cube.003', me_cube_004)
ob_plane_001 = bpy.data.objects.new('Plane.001', me_plane_001)
ob_plane_002 = bpy.data.objects.new('Plane.002', me_plane_002)
ob_cube_002 = bpy.data.objects.new('Cube.002', me_cube_003)
ob_cube_004 = bpy.data.objects.new('Cube.004', me_cube_002)
ob_cube_005 = bpy.data.objects.new('Cube.005', me_cube_005)
ob_cube_006 = bpy.data.objects.new('Cube.006', me_cube_006)
ob_cube_007 = bpy.data.objects.new('Cube.007', me_cube_007)
ob_cube_008 = bpy.data.objects.new('Cube.008', me_cube_008)
ob_cube_009 = bpy.data.objects.new('Cube.009', me_cube_009)
ob_plane_003 = bpy.data.objects.new('Plane.003', me_plane_003)
ob_plane_004 = bpy.data.objects.new('Plane.004', me_plane_004)

# ---- transforms, parenting, visibility, modifiers, constraints
ob_camera.location = (17.99, 0.0, -3.994e-15)
ob_camera.rotation_euler = (1.571, -0.0, 1.571)
ob_camera.lock_rotations_4d = False
ob_camera.empty_display_type = 'ARROWS'
ob_camera.color = (0.0, 0.0, 0.0, 0.0)
ob_camera.display_type = 'WIRE'
ob_camera.lineart.crease_threshold = 0.0
ob_sun.location = (0.0, 0.0, 0.0)
ob_sun.rotation_euler = (0.998, -0.2786, 0.7814)
ob_sun.lineart.crease_threshold = 0.0
ob_plane.location = (-1.421e-14, -4.146, -0.05579)
ob_plane.rotation_euler = (1.571, -4.371e-08, 1.571)
ob_plane.lineart.crease_threshold = 0.0
ob_cube.location = (0.0, 0.0, -0.9705)
ob_cube.lock_rotations_4d = False
ob_cube.empty_display_type = 'ARROWS'
ob_cube.lineart.crease_threshold = 0.0
ob_cube_001.location = (-0.3136, 1.82, -1.851)
ob_cube_001.scale = (0.77, 0.77, 0.77)
ob_cube_001.lineart.crease_threshold = 0.0
ob_cube_003.location = (0.0, -3.277, 2.067)
ob_cube_003.scale = (0.8592, 0.8592, 0.8592)
ob_cube_003.lineart.crease_threshold = 0.0
ob_plane_001.location = (-34.33, 12.95, 6.071)
ob_plane_001.rotation_euler = (1.571, -4.371e-08, 1.571)
ob_plane_001.scale = (2.614, 2.614, 2.614)
ob_plane_001.lineart.crease_threshold = 0.0
ob_plane_002.location = (2.978, 5.78, 1.332)
ob_plane_002.lineart.crease_threshold = 0.0
ob_cube_002.location = (-12.92, 0.811, 2.943)
ob_cube_002.scale = (4.273, 4.273, 4.273)
ob_cube_002.lineart.crease_threshold = 0.0
ob_cube_004.location = (-76.98, 0.0, -17.42)
ob_cube_004.scale = (5.57, 33.9, 17.37)
ob_cube_004.lineart.crease_threshold = 0.0
ob_cube_005.location = (-76.98, 0.0, -17.42)
ob_cube_005.scale = (5.57, 33.9, 17.37)
ob_cube_005.lineart.crease_threshold = 0.0
_m = ob_cube_005.modifiers.new('Wireframe', 'WIREFRAME')
_m.thickness = 0.035
ob_cube_006.location = (-76.98, -22.23, 19.64)
ob_cube_006.scale = (5.966, 13.43, 5.226)
ob_cube_006.lineart.crease_threshold = 0.0
ob_cube_007.location = (-76.98, -22.23, 19.64)
ob_cube_007.scale = (5.966, 13.43, 5.226)
ob_cube_007.lineart.crease_threshold = 0.0
_m = ob_cube_007.modifiers.new('Wireframe', 'WIREFRAME')
_m.thickness = 0.035
ob_cube_008.location = (-76.98, 23.68, 19.64)
ob_cube_008.scale = (5.966, 18.73, 5.226)
ob_cube_008.hide_viewport = True
ob_cube_008.hide_render = True
ob_cube_008.lineart.crease_threshold = 0.0
ob_cube_009.location = (-76.98, 23.68, 19.64)
ob_cube_009.scale = (5.966, 18.73, 5.226)
ob_cube_009.hide_viewport = True
ob_cube_009.hide_render = True
ob_cube_009.lineart.crease_threshold = 0.0
_m = ob_cube_009.modifiers.new('Wireframe', 'WIREFRAME')
_m.thickness = 0.035
ob_plane_003.location = (-81.7, -18.54, 6.668)
ob_plane_003.rotation_euler = (-0.0, 1.571, 0.0)
ob_plane_003.scale = (-4.731, -4.731, -4.731)
ob_plane_003.hide_viewport = True
ob_plane_003.hide_render = True
ob_plane_003.lineart.crease_threshold = 0.0
ob_plane_004.location = (-81.7, -1.838, 15.59)
ob_plane_004.rotation_euler = (-0.0, 1.571, 0.0)
ob_plane_004.scale = (-4.731, -4.731, -4.731)
ob_plane_004.hide_viewport = True
ob_plane_004.hide_render = True
ob_plane_004.lineart.crease_threshold = 0.0

# ---- collection membership
col_collection.objects.link(ob_camera)
col_collection.objects.link(ob_sun)
col_marioback.objects.link(ob_plane)
col_mariofront.objects.link(ob_cube)
col_mariofront.objects.link(ob_cube_001)
col_mariofront.objects.link(ob_cube_003)
col_sonicfront.objects.link(ob_plane_001)
col_sonicback.objects.link(ob_plane_002)
col_sonicback.objects.link(ob_cube_002)
col_packmanback.objects.link(ob_cube_004)
col_packmanback.objects.link(ob_cube_005)
col_packmanback.objects.link(ob_cube_006)
col_packmanback.objects.link(ob_cube_007)
col_packmanback.objects.link(ob_cube_008)
col_packmanback.objects.link(ob_cube_009)
col_packmanfront.objects.link(ob_plane_003)
col_packmanfront.objects.link(ob_plane_004)

# ---- scene / render settings (as saved in the file)
scene.camera = ob_camera
scene.frame_start = 1; scene.frame_end = 250; scene.frame_set(1)
scene.render.engine = 'CYCLES'
scene.render.resolution_y = 1500
scene.render.film_transparent = True
scene.cycles.use_denoising = False
scene.cycles.samples = 50
scene.cycles.sampling_pattern = 'TABULATED_SOBOL'
scene.cycles.use_adaptive_sampling = False
scene.cycles.use_light_tree = False
scene.view_settings.view_transform = 'Filmic'
bpy.context.view_layer.update()
